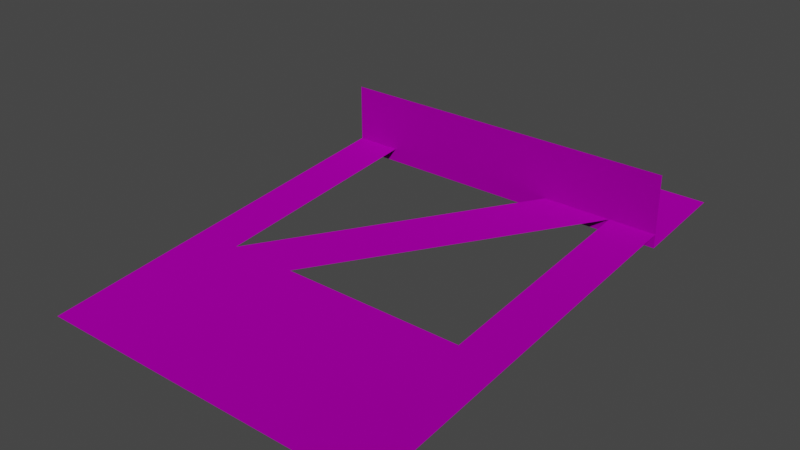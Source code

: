 # Source: understructure.blend  (saved by Blender 3.4.6; exported with 4.5.12 LTS)
import bpy
from mathutils import Matrix  # noqa: F401  (used for matrix-valued properties, if any)

bpy.ops.wm.read_factory_settings(use_empty=True)
scene = bpy.context.scene
scene.name = 'Scene'

# ---- collections
col_collection = bpy.data.collections.new('Collection'); scene.collection.children.link(col_collection)

# ---- images (referenced by path relative to the original .blend; pixels are not part of the script)
import os
ASSET_DIR = os.environ.get("B2B_ASSET_DIR", "")  # directory of the original .blend (textures are referenced by path, not embedded)
HERE = os.path.dirname(os.path.abspath(__file__))  # packed textures are extracted next to this script under _unpacked/

def load_image(name, relpath, width, height, colorspace="sRGB"):
    """Load a texture the original file referenced (path relative to the .blend, or extracted next to this script)."""
    p = next((c for c in (os.path.join(HERE, relpath), os.path.join(ASSET_DIR, relpath)) if relpath and os.path.exists(c)), "")
    if p:
        img = bpy.data.images.load(p, check_existing=True)
        img.name = name
    else:  # same state as the original file: an image datablock whose file is absent (Cycles renders it pink)
        img = bpy.data.images.new(name, width, height)
        img.source = "FILE"
        img.filepath = "//" + (relpath or name)
    img.colorspace_settings.name = colorspace
    return img
img_understructure_chassis_png = load_image('understructure_chassis.png', 'understructure_chassis.png', 1024, 1024, 'sRGB')

# ---- materials (node trees are filled in below, after node groups)
mat_dummymtl_rsrc_world_prop_clockworks_understructure_mesh_0 = bpy.data.materials.new('dummymtl-rsrc.world.prop.clockworks.understructure-Mesh[0]')
mat_dummymtl_rsrc_world_prop_clockworks_understructure_mesh_0.use_transparent_shadow = False

# ---- material node trees
mat_dummymtl_rsrc_world_prop_clockworks_understructure_mesh_0.use_nodes = True; mat_dummymtl_rsrc_world_prop_clockworks_understructure_mesh_0.node_tree.nodes.clear()
_N = mat_dummymtl_rsrc_world_prop_clockworks_understructure_mesh_0.node_tree.nodes; _L = mat_dummymtl_rsrc_world_prop_clockworks_understructure_mesh_0.node_tree.links
n0 = _N.new('ShaderNodeBsdfPrincipled'); n0.name = 'Principled BSDF'; n0.location = (10, 300)
n0.distribution = 'GGX'
n0.subsurface_method = 'RANDOM_WALK_SKIN'
n0.inputs[1].default_value = 1.0
n0.inputs[2].default_value = 1.0
n0.inputs[27].default_value = (0.0, 0.0, 0.0, 1.0)
n0.inputs[28].default_value = 1.0
n1 = _N.new('ShaderNodeOutputMaterial'); n1.name = 'Material Output'; n1.location = (320, 270)
n2 = _N.new('ShaderNodeTexImage'); n2.name = 'Image Texture'; n2.location = (-261, 200)
n2.image = img_understructure_chassis_png
_L.new(n0.outputs[0], n1.inputs[0])
_L.new(n2.outputs[0], n0.inputs[0])
_L.new(n2.outputs[1], n0.inputs[4])
n1.is_active_output = True

# ---- world
world_world = bpy.data.worlds.new('World'); scene.world = world_world
world_world.use_nodes = True; world_world.node_tree.nodes.clear()
_N = world_world.node_tree.nodes; _L = world_world.node_tree.links
n0 = _N.new('ShaderNodeOutputWorld'); n0.name = 'World Output'; n0.location = (300, 300)
n1 = _N.new('ShaderNodeBackground'); n1.name = 'Background'; n1.location = (10, 300)
n1.inputs[0].default_value = (0.05088, 0.05088, 0.05088, 1.0)
_L.new(n1.outputs[0], n0.inputs[0])
n0.is_active_output = True
world_world.color = (0.05088, 0.05088, 0.05088)
world_world.use_sun_shadow = False
world_world.sun_shadow_jitter_overblur = 0.0

# ---- meshes
me_rsrc_world_prop_clockworks_understructure_mesh_0 = bpy.data.meshes.new('rsrc.world.prop.clockworks.understructure-Mesh[0]')
me_rsrc_world_prop_clockworks_understructure_mesh_0.from_pydata([(1.504, 1.75, -1.5), (-1.504, 1.75, -1.5), (1.504, 3.15, -1.363), (-1.504, 3.15, -1.363), (-1.504, 5.11, -1.172), (-1.1, 5.11, -1.172), (-1.504, 3.15, -1.363), (-1.1, 3.15, -1.363), (-0.5, 3.15, -1.363), (1.1, 5.11, -1.172), (0.5, 5.11, -1.172), (1.504, 5.11, -1.172), (1.1, 3.15, -1.363), (1.504, 3.15, -1.363), (-1.504, 5.11, -1.292), (1.504, 5.11, -1.292), (1.504, 5.11, -0.672), (-1.504, 5.11, -0.672), (-1.504, 5.95, -1.21), (1.504, 5.95, -1.21), (1.504, 5.11, -1.292), (-1.504, 5.11, -1.292)], [], [(0, 1, 2), (3, 2, 1), (4, 5, 6), (7, 6, 5), (8, 7, 9), (10, 9, 7), (9, 11, 12), (13, 12, 11), (14, 15, 16), (16, 17, 14), (18, 19, 20), (20, 21, 18)])
me_rsrc_world_prop_clockworks_understructure_mesh_0.polygons.foreach_set('use_smooth', [0, 0, 1, 1, 0, 0, 1, 1, 0, 0, 0, 0])
_uv = me_rsrc_world_prop_clockworks_understructure_mesh_0.uv_layers.new(name='UVMap')
_uv.uv.foreach_set('vector', [1.0, 0.0, 0.0, 0.0, 1.0, 1.0, 0.0, 1.0, 1.0, 1.0, 0.0, 0.0, 0.0, 1.0, 0.3333, 1.0, 0.0, 0.0, 0.3333, 0.0, 0.0, 0.0, 0.3333, 1.0, 0.6667, 0.0, 0.3333, 0.0, 0.6667, 1.0, 0.3333, 1.0, 0.6667, 1.0, 0.3333, 0.0, 0.6667, 1.0, 1.0, 1.0, 0.6667, 0.0, 1.0, 0.0, 0.6667, 0.0, 1.0, 1.0, 0.0, 0.0, 1.0, 0.0, 1.0, 1.0, 1.0, 1.0, 0.0, 1.0, 0.0, 0.0, 0.0, 0.0, 1.0, 0.0, 1.0, 1.0, 1.0, 1.0, 0.0, 1.0, 0.0, 0.0])
me_rsrc_world_prop_clockworks_understructure_mesh_0.materials.append(mat_dummymtl_rsrc_world_prop_clockworks_understructure_mesh_0)
me_rsrc_world_prop_clockworks_understructure_mesh_0.update()
me_rsrc_world_prop_clockworks_understructure_mesh_0.normals_split_custom_set([tuple(v) for v in zip(*[iter([0.0, 0.09716, -0.9953, 0.0, 0.09716, -0.9953, 0.0, 0.09716, -0.9953, 0.0, 0.09716, -0.9953, 0.0, 0.09716, -0.9953, 0.0, 0.09716, -0.9953, 0.0, 0.09716, -0.9953, 0.0, 0.09716, -0.9953, 0.0, 0.09716, -0.9953, 0.0, 0.09716, -0.9953, 0.0, 0.09716, -0.9953, 0.0, 0.09716, -0.9953, 0.0, 0.09716, -0.9953, 0.0, 0.09716, -0.9953, 0.0, 0.09716, -0.9953, 0.0, 0.09716, -0.9953, 0.0, 0.09716, -0.9953, 0.0, 0.09716, -0.9953, 0.0, 0.09716, -0.9953, 0.0, 0.09716, -0.9953, 0.0, 0.09716, -0.9953, 0.0, 0.09716, -0.9953, 0.0, 0.09716, -0.9953, 0.0, 0.09716, -0.9953, 0.0, -1.0, 0.0, 0.0, -1.0, 0.0, 0.0, -1.0, 0.0, 0.0, -1.0, 0.0, 0.0, -1.0, 0.0, 0.0, -1.0, 0.0, 0.0, 0.09716, -0.9953, 0.0, 0.09716, -0.9953, 0.0, 0.09716, -0.9953, 0.0, 0.09716, -0.9953, 0.0, 0.09716, -0.9953, 0.0, 0.09716, -0.9953])] * 3)])

# ---- objects
ob_clockworks_understructure_mesh_0 = bpy.data.objects.new('clockworks.understructure-Mesh[0]', me_rsrc_world_prop_clockworks_understructure_mesh_0)

# ---- transforms, parenting, visibility, modifiers, constraints
ob_clockworks_understructure_mesh_0.location = (0.0, 0.0, 0.0)
ob_clockworks_understructure_mesh_0.rotation_mode = 'QUATERNION'
ob_clockworks_understructure_mesh_0.rotation_quaternion = (1.0, 0.0, 0.0, 0.0)

# ---- collection membership
scene.collection.objects.link(ob_clockworks_understructure_mesh_0)

# ---- scene / render settings (as saved in the file)
scene.frame_start = 1; scene.frame_end = 250; scene.frame_set(1)
scene.render.engine = 'BLENDER_EEVEE_NEXT'
scene.cycles.sampling_pattern = 'TABULATED_SOBOL'
scene.cycles.use_light_tree = False
scene.view_settings.view_transform = 'Filmic'
bpy.context.view_layer.update()

# ---- added for rendering (the .blend has no active camera and no usable light): camera, sun
cam_auto = bpy.data.cameras.new('AutoCamera')
cam_auto.lens = 50.0
cam_auto.sensor_width = 36.0
cam_auto.clip_end = 1000.0
ob_auto_camera = bpy.data.objects.new('AutoCamera', cam_auto)
scene.collection.objects.link(ob_auto_camera)
ob_auto_camera.location = (4.84076, -1.95891, 2.78661)
ob_auto_camera.rotation_euler = (1.09748, -7.21219e-08, 0.694738)
scene.camera = ob_auto_camera
light_auto_sun = bpy.data.lights.new('AutoSun', 'SUN')
light_auto_sun.energy = 3.0
light_auto_sun.angle = 0.0523599
ob_auto_sun = bpy.data.objects.new('AutoSun', light_auto_sun)
scene.collection.objects.link(ob_auto_sun)
ob_auto_sun.rotation_euler = (0.872665, 0.174533, 0.523599)
bpy.context.view_layer.update()
